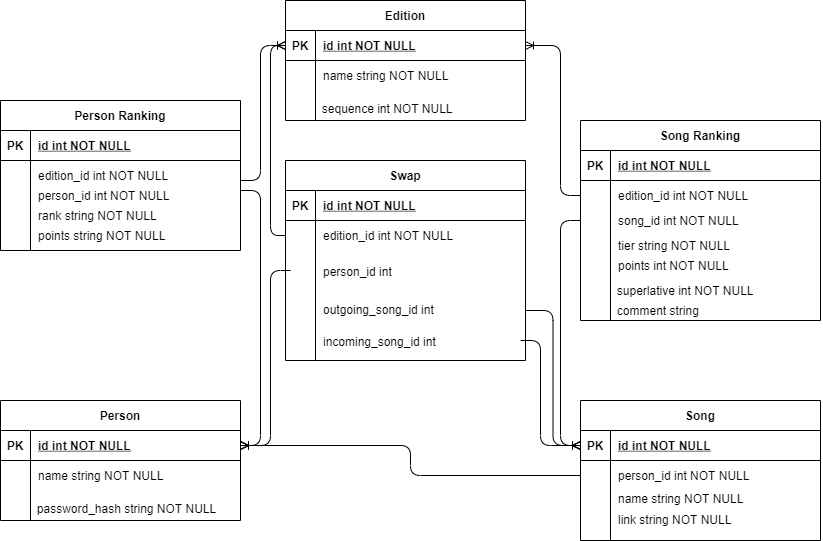

The diagram above was exported from draw.io. Its source (the exported page's mxGraphModel, read from the mxfile embedded in the PNG):
<mxGraphModel dx="1038" dy="528" grid="1" gridSize="10" guides="1" tooltips="1" connect="1" arrows="1" fold="1" page="1" pageScale="1" pageWidth="850" pageHeight="1100" math="0" shadow="0" extFonts="Permanent Marker^https://fonts.googleapis.com/css?family=Permanent+Marker">
  <root>
    <mxCell id="0" />
    <mxCell id="1" parent="0" />
    <mxCell id="4XfD9tT86SA2Zg9rRDS8-30" value="" style="group" parent="1" vertex="1" connectable="0">
      <mxGeometry x="305" y="200" width="240" height="240" as="geometry" />
    </mxCell>
    <mxCell id="4XfD9tT86SA2Zg9rRDS8-31" value="Swap" style="shape=table;startSize=30;container=1;collapsible=1;childLayout=tableLayout;fixedRows=1;rowLines=0;fontStyle=1;align=center;resizeLast=1;" parent="4XfD9tT86SA2Zg9rRDS8-30" vertex="1">
      <mxGeometry width="240" height="200" as="geometry" />
    </mxCell>
    <mxCell id="4XfD9tT86SA2Zg9rRDS8-32" value="" style="shape=partialRectangle;collapsible=0;dropTarget=0;pointerEvents=0;fillColor=none;points=[[0,0.5],[1,0.5]];portConstraint=eastwest;top=0;left=0;right=0;bottom=1;" parent="4XfD9tT86SA2Zg9rRDS8-31" vertex="1">
      <mxGeometry y="30" width="240" height="30" as="geometry" />
    </mxCell>
    <mxCell id="4XfD9tT86SA2Zg9rRDS8-33" value="PK" style="shape=partialRectangle;overflow=hidden;connectable=0;fillColor=none;top=0;left=0;bottom=0;right=0;fontStyle=1;" parent="4XfD9tT86SA2Zg9rRDS8-32" vertex="1">
      <mxGeometry width="30" height="30" as="geometry" />
    </mxCell>
    <mxCell id="4XfD9tT86SA2Zg9rRDS8-34" value="id int NOT NULL " style="shape=partialRectangle;overflow=hidden;connectable=0;fillColor=none;top=0;left=0;bottom=0;right=0;align=left;spacingLeft=6;fontStyle=5;" parent="4XfD9tT86SA2Zg9rRDS8-32" vertex="1">
      <mxGeometry x="30" width="210" height="30" as="geometry" />
    </mxCell>
    <mxCell id="4XfD9tT86SA2Zg9rRDS8-35" value="" style="shape=partialRectangle;collapsible=0;dropTarget=0;pointerEvents=0;fillColor=none;points=[[0,0.5],[1,0.5]];portConstraint=eastwest;top=0;left=0;right=0;bottom=0;" parent="4XfD9tT86SA2Zg9rRDS8-31" vertex="1">
      <mxGeometry y="60" width="240" height="30" as="geometry" />
    </mxCell>
    <mxCell id="4XfD9tT86SA2Zg9rRDS8-36" value="" style="shape=partialRectangle;overflow=hidden;connectable=0;fillColor=none;top=0;left=0;bottom=0;right=0;" parent="4XfD9tT86SA2Zg9rRDS8-35" vertex="1">
      <mxGeometry width="30" height="30" as="geometry" />
    </mxCell>
    <mxCell id="4XfD9tT86SA2Zg9rRDS8-37" value="edition_id int NOT NULL" style="shape=partialRectangle;overflow=hidden;connectable=0;fillColor=none;top=0;left=0;bottom=0;right=0;align=left;spacingLeft=6;" parent="4XfD9tT86SA2Zg9rRDS8-35" vertex="1">
      <mxGeometry x="30" width="210" height="30" as="geometry" />
    </mxCell>
    <mxCell id="4XfD9tT86SA2Zg9rRDS8-38" value="outgoing_song_id int" style="shape=partialRectangle;overflow=hidden;connectable=0;fillColor=none;top=0;left=0;bottom=0;right=0;align=left;spacingLeft=6;" parent="4XfD9tT86SA2Zg9rRDS8-30" vertex="1">
      <mxGeometry x="30" y="130.00333333333333" width="193.6" height="37.33333333333333" as="geometry" />
    </mxCell>
    <mxCell id="4XfD9tT86SA2Zg9rRDS8-39" value="person_id int" style="shape=partialRectangle;overflow=hidden;connectable=0;fillColor=none;top=0;left=0;bottom=0;right=0;align=left;spacingLeft=6;" parent="4XfD9tT86SA2Zg9rRDS8-30" vertex="1">
      <mxGeometry x="30" y="92.67" width="190" height="37.33" as="geometry" />
    </mxCell>
    <mxCell id="4XfD9tT86SA2Zg9rRDS8-40" value="incoming_song_id int" style="shape=partialRectangle;overflow=hidden;connectable=0;fillColor=none;top=0;left=0;bottom=0;right=0;align=left;spacingLeft=6;" parent="4XfD9tT86SA2Zg9rRDS8-30" vertex="1">
      <mxGeometry x="29.99999999999998" y="162.66666666666669" width="193.6" height="37.33333333333333" as="geometry" />
    </mxCell>
    <mxCell id="4XfD9tT86SA2Zg9rRDS8-49" value="" style="group" parent="1" vertex="1" connectable="0">
      <mxGeometry x="600" y="440" width="240" height="140" as="geometry" />
    </mxCell>
    <mxCell id="4XfD9tT86SA2Zg9rRDS8-50" value="Song" style="shape=table;startSize=30;container=1;collapsible=1;childLayout=tableLayout;fixedRows=1;rowLines=0;fontStyle=1;align=center;resizeLast=1;" parent="4XfD9tT86SA2Zg9rRDS8-49" vertex="1">
      <mxGeometry width="239.99999999999997" height="140" as="geometry" />
    </mxCell>
    <mxCell id="4XfD9tT86SA2Zg9rRDS8-51" value="" style="shape=partialRectangle;collapsible=0;dropTarget=0;pointerEvents=0;fillColor=none;points=[[0,0.5],[1,0.5]];portConstraint=eastwest;top=0;left=0;right=0;bottom=1;" parent="4XfD9tT86SA2Zg9rRDS8-50" vertex="1">
      <mxGeometry y="30" width="239.99999999999997" height="30" as="geometry" />
    </mxCell>
    <mxCell id="4XfD9tT86SA2Zg9rRDS8-52" value="PK" style="shape=partialRectangle;overflow=hidden;connectable=0;fillColor=none;top=0;left=0;bottom=0;right=0;fontStyle=1;" parent="4XfD9tT86SA2Zg9rRDS8-51" vertex="1">
      <mxGeometry width="30" height="30" as="geometry" />
    </mxCell>
    <mxCell id="4XfD9tT86SA2Zg9rRDS8-53" value="id int NOT NULL " style="shape=partialRectangle;overflow=hidden;connectable=0;fillColor=none;top=0;left=0;bottom=0;right=0;align=left;spacingLeft=6;fontStyle=5;" parent="4XfD9tT86SA2Zg9rRDS8-51" vertex="1">
      <mxGeometry x="30" width="209.99999999999997" height="30" as="geometry" />
    </mxCell>
    <mxCell id="4XfD9tT86SA2Zg9rRDS8-54" value="" style="shape=partialRectangle;collapsible=0;dropTarget=0;pointerEvents=0;fillColor=none;points=[[0,0.5],[1,0.5]];portConstraint=eastwest;top=0;left=0;right=0;bottom=0;" parent="4XfD9tT86SA2Zg9rRDS8-50" vertex="1">
      <mxGeometry y="60" width="239.99999999999997" height="30" as="geometry" />
    </mxCell>
    <mxCell id="4XfD9tT86SA2Zg9rRDS8-55" value="" style="shape=partialRectangle;overflow=hidden;connectable=0;fillColor=none;top=0;left=0;bottom=0;right=0;" parent="4XfD9tT86SA2Zg9rRDS8-54" vertex="1">
      <mxGeometry width="30" height="30" as="geometry" />
    </mxCell>
    <mxCell id="4XfD9tT86SA2Zg9rRDS8-56" value="person_id int NOT NULL" style="shape=partialRectangle;overflow=hidden;connectable=0;fillColor=none;top=0;left=0;bottom=0;right=0;align=left;spacingLeft=6;" parent="4XfD9tT86SA2Zg9rRDS8-54" vertex="1">
      <mxGeometry x="30" width="209.99999999999997" height="30" as="geometry" />
    </mxCell>
    <mxCell id="4XfD9tT86SA2Zg9rRDS8-57" value="link string NOT NULL" style="shape=partialRectangle;overflow=hidden;connectable=0;fillColor=none;top=0;left=0;bottom=0;right=0;align=left;spacingLeft=6;" parent="4XfD9tT86SA2Zg9rRDS8-49" vertex="1">
      <mxGeometry x="29.999999999999996" y="105" width="211.2" height="28" as="geometry" />
    </mxCell>
    <mxCell id="4XfD9tT86SA2Zg9rRDS8-112" value="name string NOT NULL" style="shape=partialRectangle;overflow=hidden;connectable=0;fillColor=none;top=0;left=0;bottom=0;right=0;align=left;spacingLeft=6;" parent="4XfD9tT86SA2Zg9rRDS8-49" vertex="1">
      <mxGeometry x="30" y="80" width="210" height="35" as="geometry" />
    </mxCell>
    <mxCell id="4XfD9tT86SA2Zg9rRDS8-58" value="" style="group" parent="1" vertex="1" connectable="0">
      <mxGeometry x="305" y="40" width="240" height="120" as="geometry" />
    </mxCell>
    <mxCell id="4XfD9tT86SA2Zg9rRDS8-59" value="Edition" style="shape=table;startSize=30;container=1;collapsible=1;childLayout=tableLayout;fixedRows=1;rowLines=0;fontStyle=1;align=center;resizeLast=1;" parent="4XfD9tT86SA2Zg9rRDS8-58" vertex="1">
      <mxGeometry width="239.99999999999997" height="120" as="geometry" />
    </mxCell>
    <mxCell id="4XfD9tT86SA2Zg9rRDS8-60" value="" style="shape=partialRectangle;collapsible=0;dropTarget=0;pointerEvents=0;fillColor=none;points=[[0,0.5],[1,0.5]];portConstraint=eastwest;top=0;left=0;right=0;bottom=1;" parent="4XfD9tT86SA2Zg9rRDS8-59" vertex="1">
      <mxGeometry y="30" width="239.99999999999997" height="30" as="geometry" />
    </mxCell>
    <mxCell id="4XfD9tT86SA2Zg9rRDS8-61" value="PK" style="shape=partialRectangle;overflow=hidden;connectable=0;fillColor=none;top=0;left=0;bottom=0;right=0;fontStyle=1;" parent="4XfD9tT86SA2Zg9rRDS8-60" vertex="1">
      <mxGeometry width="30" height="30" as="geometry" />
    </mxCell>
    <mxCell id="4XfD9tT86SA2Zg9rRDS8-62" value="id int NOT NULL " style="shape=partialRectangle;overflow=hidden;connectable=0;fillColor=none;top=0;left=0;bottom=0;right=0;align=left;spacingLeft=6;fontStyle=5;" parent="4XfD9tT86SA2Zg9rRDS8-60" vertex="1">
      <mxGeometry x="30" width="209.99999999999997" height="30" as="geometry" />
    </mxCell>
    <mxCell id="4XfD9tT86SA2Zg9rRDS8-63" value="" style="shape=partialRectangle;collapsible=0;dropTarget=0;pointerEvents=0;fillColor=none;points=[[0,0.5],[1,0.5]];portConstraint=eastwest;top=0;left=0;right=0;bottom=0;" parent="4XfD9tT86SA2Zg9rRDS8-59" vertex="1">
      <mxGeometry y="60" width="239.99999999999997" height="30" as="geometry" />
    </mxCell>
    <mxCell id="4XfD9tT86SA2Zg9rRDS8-64" value="" style="shape=partialRectangle;overflow=hidden;connectable=0;fillColor=none;top=0;left=0;bottom=0;right=0;" parent="4XfD9tT86SA2Zg9rRDS8-63" vertex="1">
      <mxGeometry width="30" height="30" as="geometry" />
    </mxCell>
    <mxCell id="4XfD9tT86SA2Zg9rRDS8-65" value="name string NOT NULL" style="shape=partialRectangle;overflow=hidden;connectable=0;fillColor=none;top=0;left=0;bottom=0;right=0;align=left;spacingLeft=6;" parent="4XfD9tT86SA2Zg9rRDS8-63" vertex="1">
      <mxGeometry x="30" width="209.99999999999997" height="30" as="geometry" />
    </mxCell>
    <mxCell id="4XfD9tT86SA2Zg9rRDS8-66" value="sequence int NOT NULL" style="shape=partialRectangle;overflow=hidden;connectable=0;fillColor=none;top=0;left=0;bottom=0;right=0;align=left;spacingLeft=6;" parent="4XfD9tT86SA2Zg9rRDS8-58" vertex="1">
      <mxGeometry x="28.799999999999997" y="96" width="211.2" height="24" as="geometry" />
    </mxCell>
    <mxCell id="4XfD9tT86SA2Zg9rRDS8-67" value="" style="group" parent="1" vertex="1" connectable="0">
      <mxGeometry x="20" y="440" width="240" height="120" as="geometry" />
    </mxCell>
    <mxCell id="4XfD9tT86SA2Zg9rRDS8-68" value="Person" style="shape=table;startSize=30;container=1;collapsible=1;childLayout=tableLayout;fixedRows=1;rowLines=0;fontStyle=1;align=center;resizeLast=1;" parent="4XfD9tT86SA2Zg9rRDS8-67" vertex="1">
      <mxGeometry width="240" height="120" as="geometry" />
    </mxCell>
    <mxCell id="4XfD9tT86SA2Zg9rRDS8-69" value="" style="shape=partialRectangle;collapsible=0;dropTarget=0;pointerEvents=0;fillColor=none;points=[[0,0.5],[1,0.5]];portConstraint=eastwest;top=0;left=0;right=0;bottom=1;" parent="4XfD9tT86SA2Zg9rRDS8-68" vertex="1">
      <mxGeometry y="30" width="240" height="30" as="geometry" />
    </mxCell>
    <mxCell id="4XfD9tT86SA2Zg9rRDS8-70" value="PK" style="shape=partialRectangle;overflow=hidden;connectable=0;fillColor=none;top=0;left=0;bottom=0;right=0;fontStyle=1;" parent="4XfD9tT86SA2Zg9rRDS8-69" vertex="1">
      <mxGeometry width="30" height="30" as="geometry" />
    </mxCell>
    <mxCell id="4XfD9tT86SA2Zg9rRDS8-71" value="id int NOT NULL " style="shape=partialRectangle;overflow=hidden;connectable=0;fillColor=none;top=0;left=0;bottom=0;right=0;align=left;spacingLeft=6;fontStyle=5;" parent="4XfD9tT86SA2Zg9rRDS8-69" vertex="1">
      <mxGeometry x="30" width="210" height="30" as="geometry" />
    </mxCell>
    <mxCell id="4XfD9tT86SA2Zg9rRDS8-72" value="" style="shape=partialRectangle;collapsible=0;dropTarget=0;pointerEvents=0;fillColor=none;points=[[0,0.5],[1,0.5]];portConstraint=eastwest;top=0;left=0;right=0;bottom=0;" parent="4XfD9tT86SA2Zg9rRDS8-68" vertex="1">
      <mxGeometry y="60" width="240" height="30" as="geometry" />
    </mxCell>
    <mxCell id="4XfD9tT86SA2Zg9rRDS8-73" value="" style="shape=partialRectangle;overflow=hidden;connectable=0;fillColor=none;top=0;left=0;bottom=0;right=0;" parent="4XfD9tT86SA2Zg9rRDS8-72" vertex="1">
      <mxGeometry width="30" height="30" as="geometry" />
    </mxCell>
    <mxCell id="4XfD9tT86SA2Zg9rRDS8-74" value="name string NOT NULL" style="shape=partialRectangle;overflow=hidden;connectable=0;fillColor=none;top=0;left=0;bottom=0;right=0;align=left;spacingLeft=6;" parent="4XfD9tT86SA2Zg9rRDS8-72" vertex="1">
      <mxGeometry x="30" width="210" height="30" as="geometry" />
    </mxCell>
    <mxCell id="4XfD9tT86SA2Zg9rRDS8-75" value="password_hash string NOT NULL" style="shape=partialRectangle;overflow=hidden;connectable=0;fillColor=none;top=0;left=0;bottom=0;right=0;align=left;spacingLeft=6;" parent="4XfD9tT86SA2Zg9rRDS8-67" vertex="1">
      <mxGeometry x="28.799999999999997" y="96" width="211.2" height="24" as="geometry" />
    </mxCell>
    <mxCell id="4XfD9tT86SA2Zg9rRDS8-83" style="edgeStyle=orthogonalEdgeStyle;rounded=1;orthogonalLoop=1;jettySize=auto;html=1;exitX=0;exitY=0.5;exitDx=0;exitDy=0;entryX=1;entryY=0.75;entryDx=0;entryDy=0;startArrow=ERoneToMany;startFill=0;endArrow=none;endFill=0;strokeColor=#000000;" parent="1" source="4XfD9tT86SA2Zg9rRDS8-51" target="4XfD9tT86SA2Zg9rRDS8-31" edge="1">
      <mxGeometry relative="1" as="geometry" />
    </mxCell>
    <mxCell id="4XfD9tT86SA2Zg9rRDS8-84" style="edgeStyle=orthogonalEdgeStyle;rounded=1;orthogonalLoop=1;jettySize=auto;html=1;exitX=0;exitY=0.5;exitDx=0;exitDy=0;startArrow=ERoneToMany;startFill=0;endArrow=none;endFill=0;strokeColor=#000000;" parent="1" source="4XfD9tT86SA2Zg9rRDS8-51" edge="1">
      <mxGeometry relative="1" as="geometry">
        <mxPoint x="540" y="380" as="targetPoint" />
        <Array as="points">
          <mxPoint x="560" y="485" />
          <mxPoint x="560" y="380" />
        </Array>
      </mxGeometry>
    </mxCell>
    <mxCell id="4XfD9tT86SA2Zg9rRDS8-86" style="edgeStyle=orthogonalEdgeStyle;rounded=1;orthogonalLoop=1;jettySize=auto;html=1;exitX=0;exitY=0.5;exitDx=0;exitDy=0;entryX=0;entryY=0.5;entryDx=0;entryDy=0;startArrow=ERoneToMany;startFill=0;endArrow=none;endFill=0;strokeColor=#000000;" parent="1" source="4XfD9tT86SA2Zg9rRDS8-60" target="4XfD9tT86SA2Zg9rRDS8-35" edge="1">
      <mxGeometry relative="1" as="geometry">
        <Array as="points">
          <mxPoint x="290" y="85" />
          <mxPoint x="290" y="275" />
        </Array>
      </mxGeometry>
    </mxCell>
    <mxCell id="4XfD9tT86SA2Zg9rRDS8-87" value="" style="group" parent="1" vertex="1" connectable="0">
      <mxGeometry x="600" y="160" width="240" height="210" as="geometry" />
    </mxCell>
    <mxCell id="4XfD9tT86SA2Zg9rRDS8-88" value="Song Ranking" style="shape=table;startSize=30;container=1;collapsible=1;childLayout=tableLayout;fixedRows=1;rowLines=0;fontStyle=1;align=center;resizeLast=1;" parent="4XfD9tT86SA2Zg9rRDS8-87" vertex="1">
      <mxGeometry width="239.99999999999997" height="200" as="geometry" />
    </mxCell>
    <mxCell id="4XfD9tT86SA2Zg9rRDS8-89" value="" style="shape=partialRectangle;collapsible=0;dropTarget=0;pointerEvents=0;fillColor=none;points=[[0,0.5],[1,0.5]];portConstraint=eastwest;top=0;left=0;right=0;bottom=1;" parent="4XfD9tT86SA2Zg9rRDS8-88" vertex="1">
      <mxGeometry y="30" width="239.99999999999997" height="30" as="geometry" />
    </mxCell>
    <mxCell id="4XfD9tT86SA2Zg9rRDS8-90" value="PK" style="shape=partialRectangle;overflow=hidden;connectable=0;fillColor=none;top=0;left=0;bottom=0;right=0;fontStyle=1;" parent="4XfD9tT86SA2Zg9rRDS8-89" vertex="1">
      <mxGeometry width="30" height="30" as="geometry" />
    </mxCell>
    <mxCell id="4XfD9tT86SA2Zg9rRDS8-91" value="id int NOT NULL " style="shape=partialRectangle;overflow=hidden;connectable=0;fillColor=none;top=0;left=0;bottom=0;right=0;align=left;spacingLeft=6;fontStyle=5;" parent="4XfD9tT86SA2Zg9rRDS8-89" vertex="1">
      <mxGeometry x="30" width="209.99999999999997" height="30" as="geometry" />
    </mxCell>
    <mxCell id="4XfD9tT86SA2Zg9rRDS8-92" value="" style="shape=partialRectangle;collapsible=0;dropTarget=0;pointerEvents=0;fillColor=none;points=[[0,0.5],[1,0.5]];portConstraint=eastwest;top=0;left=0;right=0;bottom=0;" parent="4XfD9tT86SA2Zg9rRDS8-88" vertex="1">
      <mxGeometry y="60" width="239.99999999999997" height="30" as="geometry" />
    </mxCell>
    <mxCell id="4XfD9tT86SA2Zg9rRDS8-93" value="" style="shape=partialRectangle;overflow=hidden;connectable=0;fillColor=none;top=0;left=0;bottom=0;right=0;" parent="4XfD9tT86SA2Zg9rRDS8-92" vertex="1">
      <mxGeometry width="30" height="30" as="geometry" />
    </mxCell>
    <mxCell id="4XfD9tT86SA2Zg9rRDS8-94" value="edition_id int NOT NULL" style="shape=partialRectangle;overflow=hidden;connectable=0;fillColor=none;top=0;left=0;bottom=0;right=0;align=left;spacingLeft=6;" parent="4XfD9tT86SA2Zg9rRDS8-92" vertex="1">
      <mxGeometry x="30" width="209.99999999999997" height="30" as="geometry" />
    </mxCell>
    <mxCell id="4XfD9tT86SA2Zg9rRDS8-95" value="superlative int NOT NULL" style="shape=partialRectangle;overflow=hidden;connectable=0;fillColor=none;top=0;left=0;bottom=0;right=0;align=left;spacingLeft=6;" parent="4XfD9tT86SA2Zg9rRDS8-87" vertex="1">
      <mxGeometry x="28.8" y="150" width="211.2" height="40" as="geometry" />
    </mxCell>
    <mxCell id="4XfD9tT86SA2Zg9rRDS8-96" value="song_id int NOT NULL" style="shape=partialRectangle;overflow=hidden;connectable=0;fillColor=none;top=0;left=0;bottom=0;right=0;align=left;spacingLeft=6;" parent="4XfD9tT86SA2Zg9rRDS8-87" vertex="1">
      <mxGeometry x="30" y="85" width="209.99999999999997" height="30" as="geometry" />
    </mxCell>
    <mxCell id="4XfD9tT86SA2Zg9rRDS8-97" value="tier string NOT NULL" style="shape=partialRectangle;overflow=hidden;connectable=0;fillColor=none;top=0;left=0;bottom=0;right=0;align=left;spacingLeft=6;" parent="4XfD9tT86SA2Zg9rRDS8-87" vertex="1">
      <mxGeometry x="30" y="110" width="210" height="30" as="geometry" />
    </mxCell>
    <mxCell id="4XfD9tT86SA2Zg9rRDS8-100" value="points int NOT NULL" style="shape=partialRectangle;overflow=hidden;connectable=0;fillColor=none;top=0;left=0;bottom=0;right=0;align=left;spacingLeft=6;" parent="4XfD9tT86SA2Zg9rRDS8-87" vertex="1">
      <mxGeometry x="30" y="130" width="210" height="30" as="geometry" />
    </mxCell>
    <mxCell id="4XfD9tT86SA2Zg9rRDS8-101" value="comment string " style="shape=partialRectangle;overflow=hidden;connectable=0;fillColor=none;top=0;left=0;bottom=0;right=0;align=left;spacingLeft=6;" parent="4XfD9tT86SA2Zg9rRDS8-87" vertex="1">
      <mxGeometry x="28.8" y="170" width="211.2" height="40" as="geometry" />
    </mxCell>
    <mxCell id="4XfD9tT86SA2Zg9rRDS8-98" style="edgeStyle=orthogonalEdgeStyle;rounded=1;orthogonalLoop=1;jettySize=auto;html=1;exitX=0;exitY=0.5;exitDx=0;exitDy=0;entryX=0;entryY=0.5;entryDx=0;entryDy=0;startArrow=ERoneToMany;startFill=0;endArrow=none;endFill=0;strokeColor=#000000;" parent="1" source="4XfD9tT86SA2Zg9rRDS8-51" target="4XfD9tT86SA2Zg9rRDS8-88" edge="1">
      <mxGeometry relative="1" as="geometry" />
    </mxCell>
    <mxCell id="4XfD9tT86SA2Zg9rRDS8-99" style="edgeStyle=orthogonalEdgeStyle;rounded=1;orthogonalLoop=1;jettySize=auto;html=1;exitX=1;exitY=0.5;exitDx=0;exitDy=0;entryX=0;entryY=0.5;entryDx=0;entryDy=0;startArrow=ERoneToMany;startFill=0;endArrow=none;endFill=0;strokeColor=#000000;" parent="1" source="4XfD9tT86SA2Zg9rRDS8-60" target="4XfD9tT86SA2Zg9rRDS8-92" edge="1">
      <mxGeometry relative="1" as="geometry">
        <Array as="points">
          <mxPoint x="580" y="85" />
          <mxPoint x="580" y="235" />
        </Array>
      </mxGeometry>
    </mxCell>
    <mxCell id="4XfD9tT86SA2Zg9rRDS8-103" value="Person Ranking" style="shape=table;startSize=30;container=1;collapsible=1;childLayout=tableLayout;fixedRows=1;rowLines=0;fontStyle=1;align=center;resizeLast=1;" parent="1" vertex="1">
      <mxGeometry x="20" y="140" width="240" height="150" as="geometry" />
    </mxCell>
    <mxCell id="4XfD9tT86SA2Zg9rRDS8-104" value="" style="shape=partialRectangle;collapsible=0;dropTarget=0;pointerEvents=0;fillColor=none;points=[[0,0.5],[1,0.5]];portConstraint=eastwest;top=0;left=0;right=0;bottom=1;" parent="4XfD9tT86SA2Zg9rRDS8-103" vertex="1">
      <mxGeometry y="30" width="240" height="30" as="geometry" />
    </mxCell>
    <mxCell id="4XfD9tT86SA2Zg9rRDS8-105" value="PK" style="shape=partialRectangle;overflow=hidden;connectable=0;fillColor=none;top=0;left=0;bottom=0;right=0;fontStyle=1;" parent="4XfD9tT86SA2Zg9rRDS8-104" vertex="1">
      <mxGeometry width="30" height="30" as="geometry" />
    </mxCell>
    <mxCell id="4XfD9tT86SA2Zg9rRDS8-106" value="id int NOT NULL " style="shape=partialRectangle;overflow=hidden;connectable=0;fillColor=none;top=0;left=0;bottom=0;right=0;align=left;spacingLeft=6;fontStyle=5;" parent="4XfD9tT86SA2Zg9rRDS8-104" vertex="1">
      <mxGeometry x="30" width="210" height="30" as="geometry" />
    </mxCell>
    <mxCell id="4XfD9tT86SA2Zg9rRDS8-107" value="" style="shape=partialRectangle;collapsible=0;dropTarget=0;pointerEvents=0;fillColor=none;points=[[0,0.5],[1,0.5]];portConstraint=eastwest;top=0;left=0;right=0;bottom=0;" parent="4XfD9tT86SA2Zg9rRDS8-103" vertex="1">
      <mxGeometry y="60" width="240" height="30" as="geometry" />
    </mxCell>
    <mxCell id="4XfD9tT86SA2Zg9rRDS8-108" value="" style="shape=partialRectangle;overflow=hidden;connectable=0;fillColor=none;top=0;left=0;bottom=0;right=0;" parent="4XfD9tT86SA2Zg9rRDS8-107" vertex="1">
      <mxGeometry width="30" height="30" as="geometry" />
    </mxCell>
    <mxCell id="4XfD9tT86SA2Zg9rRDS8-109" value="edition_id int NOT NULL" style="shape=partialRectangle;overflow=hidden;connectable=0;fillColor=none;top=0;left=0;bottom=0;right=0;align=left;spacingLeft=6;" parent="4XfD9tT86SA2Zg9rRDS8-107" vertex="1">
      <mxGeometry x="30" width="210" height="30" as="geometry" />
    </mxCell>
    <mxCell id="4XfD9tT86SA2Zg9rRDS8-114" style="edgeStyle=orthogonalEdgeStyle;rounded=1;orthogonalLoop=1;jettySize=auto;html=1;exitX=1;exitY=0.5;exitDx=0;exitDy=0;startArrow=ERoneToMany;startFill=0;endArrow=none;endFill=0;strokeColor=#000000;entryX=0;entryY=0.5;entryDx=0;entryDy=0;" parent="1" source="4XfD9tT86SA2Zg9rRDS8-69" target="4XfD9tT86SA2Zg9rRDS8-54" edge="1">
      <mxGeometry relative="1" as="geometry">
        <mxPoint x="330" y="485" as="targetPoint" />
        <Array as="points">
          <mxPoint x="430" y="485" />
          <mxPoint x="430" y="515" />
        </Array>
      </mxGeometry>
    </mxCell>
    <mxCell id="4XfD9tT86SA2Zg9rRDS8-116" style="edgeStyle=orthogonalEdgeStyle;rounded=1;orthogonalLoop=1;jettySize=auto;html=1;exitX=1;exitY=0.5;exitDx=0;exitDy=0;startArrow=ERoneToMany;startFill=0;endArrow=none;endFill=0;strokeColor=#000000;" parent="1" source="4XfD9tT86SA2Zg9rRDS8-69" edge="1">
      <mxGeometry relative="1" as="geometry">
        <mxPoint x="310" y="310" as="targetPoint" />
        <Array as="points">
          <mxPoint x="290" y="485" />
          <mxPoint x="290" y="310" />
        </Array>
      </mxGeometry>
    </mxCell>
    <mxCell id="4XfD9tT86SA2Zg9rRDS8-117" value="person_id int NOT NULL" style="shape=partialRectangle;overflow=hidden;connectable=0;fillColor=none;top=0;left=0;bottom=0;right=0;align=left;spacingLeft=6;" parent="1" vertex="1">
      <mxGeometry x="50" y="220" width="209.99999999999997" height="30" as="geometry" />
    </mxCell>
    <mxCell id="4XfD9tT86SA2Zg9rRDS8-118" style="edgeStyle=orthogonalEdgeStyle;rounded=1;orthogonalLoop=1;jettySize=auto;html=1;exitX=1;exitY=0.5;exitDx=0;exitDy=0;startArrow=ERoneToMany;startFill=0;endArrow=none;endFill=0;strokeColor=#000000;" parent="1" source="4XfD9tT86SA2Zg9rRDS8-69" edge="1">
      <mxGeometry relative="1" as="geometry">
        <mxPoint x="260" y="485" as="targetPoint" />
      </mxGeometry>
    </mxCell>
    <mxCell id="4XfD9tT86SA2Zg9rRDS8-119" style="edgeStyle=orthogonalEdgeStyle;rounded=1;orthogonalLoop=1;jettySize=auto;html=1;exitX=1;exitY=0.5;exitDx=0;exitDy=0;startArrow=ERoneToMany;startFill=0;endArrow=none;endFill=0;strokeColor=#000000;" parent="1" source="4XfD9tT86SA2Zg9rRDS8-69" edge="1">
      <mxGeometry relative="1" as="geometry">
        <mxPoint x="260" y="230" as="targetPoint" />
        <Array as="points">
          <mxPoint x="280" y="485" />
          <mxPoint x="280" y="230" />
        </Array>
      </mxGeometry>
    </mxCell>
    <mxCell id="4XfD9tT86SA2Zg9rRDS8-120" style="edgeStyle=orthogonalEdgeStyle;rounded=1;orthogonalLoop=1;jettySize=auto;html=1;exitX=0;exitY=0.5;exitDx=0;exitDy=0;startArrow=ERoneToMany;startFill=0;endArrow=none;endFill=0;strokeColor=#000000;" parent="1" source="4XfD9tT86SA2Zg9rRDS8-60" edge="1">
      <mxGeometry relative="1" as="geometry">
        <mxPoint x="260" y="220" as="targetPoint" />
        <Array as="points">
          <mxPoint x="280" y="85" />
          <mxPoint x="280" y="220" />
        </Array>
      </mxGeometry>
    </mxCell>
    <mxCell id="4XfD9tT86SA2Zg9rRDS8-121" value="rank string NOT NULL" style="shape=partialRectangle;overflow=hidden;connectable=0;fillColor=none;top=0;left=0;bottom=0;right=0;align=left;spacingLeft=6;" parent="1" vertex="1">
      <mxGeometry x="50" y="240" width="209.99999999999997" height="30" as="geometry" />
    </mxCell>
    <mxCell id="4XfD9tT86SA2Zg9rRDS8-122" value="points string NOT NULL" style="shape=partialRectangle;overflow=hidden;connectable=0;fillColor=none;top=0;left=0;bottom=0;right=0;align=left;spacingLeft=6;" parent="1" vertex="1">
      <mxGeometry x="50" y="260" width="209.99999999999997" height="30" as="geometry" />
    </mxCell>
  </root>
</mxGraphModel>